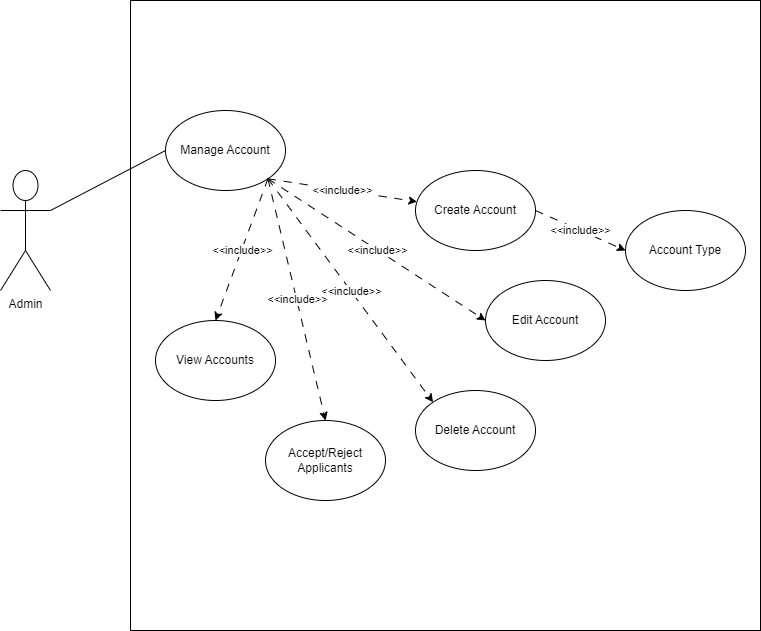

The diagram above was exported from draw.io. Its source (the exported page's mxGraphModel, read from the mxfile embedded in the PNG):
<mxGraphModel dx="1434" dy="746" grid="1" gridSize="10" guides="1" tooltips="1" connect="1" arrows="1" fold="1" page="1" pageScale="1" pageWidth="850" pageHeight="1100" math="0" shadow="0">
  <root>
    <mxCell id="0" />
    <mxCell id="1" parent="0" />
    <mxCell id="MyS_2A6jTBVi-t9uEf8k-1" value="" style="whiteSpace=wrap;html=1;aspect=fixed;" parent="1" vertex="1">
      <mxGeometry x="380" y="340" width="630" height="630" as="geometry" />
    </mxCell>
    <mxCell id="MyS_2A6jTBVi-t9uEf8k-2" value="Manage Account" style="ellipse;whiteSpace=wrap;html=1;" parent="1" vertex="1">
      <mxGeometry x="415" y="450" width="120" height="80" as="geometry" />
    </mxCell>
    <mxCell id="MyS_2A6jTBVi-t9uEf8k-3" value="Create Account" style="ellipse;whiteSpace=wrap;html=1;" parent="1" vertex="1">
      <mxGeometry x="665" y="510" width="120" height="80" as="geometry" />
    </mxCell>
    <mxCell id="MyS_2A6jTBVi-t9uEf8k-4" value="Edit Account" style="ellipse;whiteSpace=wrap;html=1;" parent="1" vertex="1">
      <mxGeometry x="735" y="620" width="120" height="80" as="geometry" />
    </mxCell>
    <mxCell id="MyS_2A6jTBVi-t9uEf8k-5" value="Delete Account" style="ellipse;whiteSpace=wrap;html=1;" parent="1" vertex="1">
      <mxGeometry x="665" y="730" width="120" height="80" as="geometry" />
    </mxCell>
    <mxCell id="MyS_2A6jTBVi-t9uEf8k-6" value="Accept/Reject&lt;div&gt;Applicants&lt;/div&gt;" style="ellipse;whiteSpace=wrap;html=1;" parent="1" vertex="1">
      <mxGeometry x="515" y="760" width="120" height="80" as="geometry" />
    </mxCell>
    <mxCell id="MyS_2A6jTBVi-t9uEf8k-7" value="View Accounts" style="ellipse;whiteSpace=wrap;html=1;" parent="1" vertex="1">
      <mxGeometry x="405" y="660" width="120" height="80" as="geometry" />
    </mxCell>
    <mxCell id="MyS_2A6jTBVi-t9uEf8k-8" value="" style="endArrow=classic;html=1;rounded=0;exitX=1;exitY=1;exitDx=0;exitDy=0;dashed=1;dashPattern=8 8;" parent="1" source="MyS_2A6jTBVi-t9uEf8k-2" target="MyS_2A6jTBVi-t9uEf8k-3" edge="1">
      <mxGeometry relative="1" as="geometry">
        <mxPoint x="355" y="600" as="sourcePoint" />
        <mxPoint x="455" y="600" as="targetPoint" />
      </mxGeometry>
    </mxCell>
    <mxCell id="MyS_2A6jTBVi-t9uEf8k-9" value="&amp;lt;&amp;lt;include&amp;gt;&amp;gt;" style="edgeLabel;resizable=0;html=1;;align=center;verticalAlign=middle;" parent="MyS_2A6jTBVi-t9uEf8k-8" connectable="0" vertex="1">
      <mxGeometry relative="1" as="geometry" />
    </mxCell>
    <mxCell id="MyS_2A6jTBVi-t9uEf8k-10" value="" style="endArrow=classic;html=1;rounded=0;exitX=1;exitY=1;exitDx=0;exitDy=0;entryX=0;entryY=0.5;entryDx=0;entryDy=0;dashed=1;dashPattern=8 8;" parent="1" source="MyS_2A6jTBVi-t9uEf8k-2" target="MyS_2A6jTBVi-t9uEf8k-4" edge="1">
      <mxGeometry relative="1" as="geometry">
        <mxPoint x="545" y="500" as="sourcePoint" />
        <mxPoint x="681" y="543" as="targetPoint" />
      </mxGeometry>
    </mxCell>
    <mxCell id="MyS_2A6jTBVi-t9uEf8k-11" value="&amp;lt;&amp;lt;include&amp;gt;&amp;gt;" style="edgeLabel;resizable=0;html=1;;align=center;verticalAlign=middle;" parent="MyS_2A6jTBVi-t9uEf8k-10" connectable="0" vertex="1">
      <mxGeometry relative="1" as="geometry" />
    </mxCell>
    <mxCell id="MyS_2A6jTBVi-t9uEf8k-12" value="" style="endArrow=classic;html=1;rounded=0;exitX=1;exitY=1;exitDx=0;exitDy=0;entryX=0;entryY=0;entryDx=0;entryDy=0;dashed=1;dashPattern=8 8;" parent="1" source="MyS_2A6jTBVi-t9uEf8k-2" target="MyS_2A6jTBVi-t9uEf8k-5" edge="1">
      <mxGeometry relative="1" as="geometry">
        <mxPoint x="527" y="528" as="sourcePoint" />
        <mxPoint x="745" y="670" as="targetPoint" />
      </mxGeometry>
    </mxCell>
    <mxCell id="MyS_2A6jTBVi-t9uEf8k-13" value="&amp;lt;&amp;lt;include&amp;gt;&amp;gt;" style="edgeLabel;resizable=0;html=1;;align=center;verticalAlign=middle;" parent="MyS_2A6jTBVi-t9uEf8k-12" connectable="0" vertex="1">
      <mxGeometry relative="1" as="geometry" />
    </mxCell>
    <mxCell id="MyS_2A6jTBVi-t9uEf8k-14" value="" style="endArrow=classic;html=1;rounded=0;exitX=1;exitY=1;exitDx=0;exitDy=0;entryX=0.5;entryY=0;entryDx=0;entryDy=0;dashed=1;dashPattern=8 8;" parent="1" source="MyS_2A6jTBVi-t9uEf8k-2" target="MyS_2A6jTBVi-t9uEf8k-6" edge="1">
      <mxGeometry relative="1" as="geometry">
        <mxPoint x="527" y="528" as="sourcePoint" />
        <mxPoint x="693" y="752" as="targetPoint" />
      </mxGeometry>
    </mxCell>
    <mxCell id="MyS_2A6jTBVi-t9uEf8k-15" value="&amp;lt;&amp;lt;include&amp;gt;&amp;gt;" style="edgeLabel;resizable=0;html=1;;align=center;verticalAlign=middle;" parent="MyS_2A6jTBVi-t9uEf8k-14" connectable="0" vertex="1">
      <mxGeometry relative="1" as="geometry" />
    </mxCell>
    <mxCell id="MyS_2A6jTBVi-t9uEf8k-16" value="" style="endArrow=classic;html=1;rounded=0;exitX=1;exitY=1;exitDx=0;exitDy=0;entryX=0.5;entryY=0;entryDx=0;entryDy=0;dashed=1;dashPattern=8 8;" parent="1" source="MyS_2A6jTBVi-t9uEf8k-2" target="MyS_2A6jTBVi-t9uEf8k-7" edge="1">
      <mxGeometry relative="1" as="geometry">
        <mxPoint x="527" y="528" as="sourcePoint" />
        <mxPoint x="585" y="770" as="targetPoint" />
      </mxGeometry>
    </mxCell>
    <mxCell id="MyS_2A6jTBVi-t9uEf8k-17" value="&amp;lt;&amp;lt;include&amp;gt;&amp;gt;" style="edgeLabel;resizable=0;html=1;;align=center;verticalAlign=middle;" parent="MyS_2A6jTBVi-t9uEf8k-16" connectable="0" vertex="1">
      <mxGeometry relative="1" as="geometry" />
    </mxCell>
    <mxCell id="MyS_2A6jTBVi-t9uEf8k-18" value="Admin" style="shape=umlActor;verticalLabelPosition=bottom;verticalAlign=top;html=1;outlineConnect=0;" parent="1" vertex="1">
      <mxGeometry x="250" y="510" width="50" height="120" as="geometry" />
    </mxCell>
    <mxCell id="MyS_2A6jTBVi-t9uEf8k-19" value="" style="endArrow=none;html=1;rounded=0;exitX=1;exitY=0.3333333333333333;exitDx=0;exitDy=0;exitPerimeter=0;entryX=0;entryY=0.5;entryDx=0;entryDy=0;" parent="1" source="MyS_2A6jTBVi-t9uEf8k-18" target="MyS_2A6jTBVi-t9uEf8k-2" edge="1">
      <mxGeometry width="50" height="50" relative="1" as="geometry">
        <mxPoint x="700" y="600" as="sourcePoint" />
        <mxPoint x="750" y="550" as="targetPoint" />
      </mxGeometry>
    </mxCell>
    <mxCell id="MyS_2A6jTBVi-t9uEf8k-20" value="Account Type" style="ellipse;whiteSpace=wrap;html=1;" parent="1" vertex="1">
      <mxGeometry x="875" y="550" width="120" height="80" as="geometry" />
    </mxCell>
    <mxCell id="MyS_2A6jTBVi-t9uEf8k-21" value="" style="endArrow=classic;html=1;rounded=0;exitX=1;exitY=0.5;exitDx=0;exitDy=0;entryX=0;entryY=0.5;entryDx=0;entryDy=0;dashed=1;dashPattern=8 8;" parent="1" source="MyS_2A6jTBVi-t9uEf8k-3" target="MyS_2A6jTBVi-t9uEf8k-20" edge="1">
      <mxGeometry relative="1" as="geometry">
        <mxPoint x="595" y="620" as="sourcePoint" />
        <mxPoint x="695" y="620" as="targetPoint" />
      </mxGeometry>
    </mxCell>
    <mxCell id="MyS_2A6jTBVi-t9uEf8k-22" value="&amp;lt;&amp;lt;include&amp;gt;&amp;gt;" style="edgeLabel;resizable=0;html=1;;align=center;verticalAlign=middle;" parent="MyS_2A6jTBVi-t9uEf8k-21" connectable="0" vertex="1">
      <mxGeometry relative="1" as="geometry" />
    </mxCell>
  </root>
</mxGraphModel>